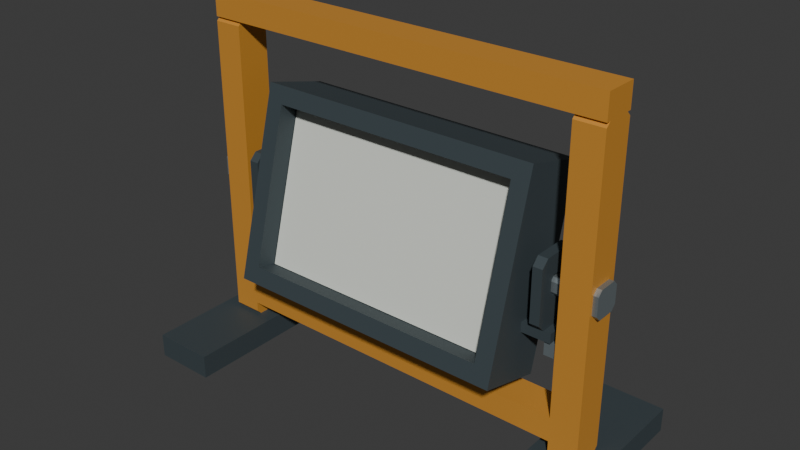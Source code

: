 # Source: source.blend  (saved by Blender 4.3.34; exported with 4.5.12 LTS)
import bpy
from mathutils import Matrix  # noqa: F401  (used for matrix-valued properties, if any)

bpy.ops.wm.read_factory_settings(use_empty=True)
scene = bpy.context.scene
scene.name = 'Scene'

# ---- collections
col_collection = bpy.data.collections.new('Collection'); scene.collection.children.link(col_collection)

# ---- materials (node trees are filled in below, after node groups)
mat_frame_siteamber = bpy.data.materials.new('Frame_SiteAmber')
mat_frame_siteamber.diffuse_color = (0.72, 0.32, 0.045, 1.0)
mat_housing_graphite = bpy.data.materials.new('Housing_Graphite')
mat_housing_graphite.diffuse_color = (0.055, 0.075, 0.085, 1.0)
mat_panel_cloudivory = bpy.data.materials.new('Panel_CloudIvory')
mat_panel_cloudivory.diffuse_color = (0.74, 0.77, 0.7, 1.0)
mat_hardware_brushedsteel = bpy.data.materials.new('Hardware_BrushedSteel')
mat_hardware_brushedsteel.diffuse_color = (0.29, 0.34, 0.36, 1.0)

# ---- material node trees
mat_frame_siteamber.use_nodes = True; mat_frame_siteamber.node_tree.nodes.clear()
_N = mat_frame_siteamber.node_tree.nodes; _L = mat_frame_siteamber.node_tree.links
n0 = _N.new('ShaderNodeBsdfPrincipled'); n0.name = 'Principled BSDF'; n0.location = (10, 300)
n0.inputs[0].default_value = (0.72, 0.32, 0.045, 1.0)
n0.inputs[1].default_value = 0.24
n0.inputs[2].default_value = 0.58
n1 = _N.new('ShaderNodeOutputMaterial'); n1.name = 'Material Output'; n1.location = (300, 300)
_L.new(n0.outputs[0], n1.inputs[0])
n1.is_active_output = True
mat_housing_graphite.use_nodes = True; mat_housing_graphite.node_tree.nodes.clear()
_N = mat_housing_graphite.node_tree.nodes; _L = mat_housing_graphite.node_tree.links
n0 = _N.new('ShaderNodeBsdfPrincipled'); n0.name = 'Principled BSDF'; n0.location = (10, 300)
n0.inputs[0].default_value = (0.055, 0.075, 0.085, 1.0)
n0.inputs[1].default_value = 0.24
n0.inputs[2].default_value = 0.64
n1 = _N.new('ShaderNodeOutputMaterial'); n1.name = 'Material Output'; n1.location = (300, 300)
_L.new(n0.outputs[0], n1.inputs[0])
n1.is_active_output = True
mat_panel_cloudivory.use_nodes = True; mat_panel_cloudivory.node_tree.nodes.clear()
_N = mat_panel_cloudivory.node_tree.nodes; _L = mat_panel_cloudivory.node_tree.links
n0 = _N.new('ShaderNodeBsdfPrincipled'); n0.name = 'Principled BSDF'; n0.location = (10, 300)
n0.inputs[0].default_value = (0.74, 0.77, 0.7, 1.0)
n0.inputs[2].default_value = 0.57
n1 = _N.new('ShaderNodeOutputMaterial'); n1.name = 'Material Output'; n1.location = (300, 300)
_L.new(n0.outputs[0], n1.inputs[0])
n1.is_active_output = True
mat_hardware_brushedsteel.use_nodes = True; mat_hardware_brushedsteel.node_tree.nodes.clear()
_N = mat_hardware_brushedsteel.node_tree.nodes; _L = mat_hardware_brushedsteel.node_tree.links
n0 = _N.new('ShaderNodeBsdfPrincipled'); n0.name = 'Principled BSDF'; n0.location = (10, 300)
n0.inputs[0].default_value = (0.29, 0.34, 0.36, 1.0)
n0.inputs[1].default_value = 0.64
n0.inputs[2].default_value = 0.42
n1 = _N.new('ShaderNodeOutputMaterial'); n1.name = 'Material Output'; n1.location = (300, 300)
_L.new(n0.outputs[0], n1.inputs[0])
n1.is_active_output = True

# ---- world
world_world = bpy.data.worlds.new('World'); scene.world = world_world
world_world.use_nodes = True; world_world.node_tree.nodes.clear()
_N = world_world.node_tree.nodes; _L = world_world.node_tree.links
n0 = _N.new('ShaderNodeOutputWorld'); n0.name = 'World Output'; n0.location = (300, 300)
n1 = _N.new('ShaderNodeBackground'); n1.name = 'Background'; n1.location = (10, 300)
n1.inputs[0].default_value = (0.05088, 0.05088, 0.05088, 1.0)
_L.new(n1.outputs[0], n0.inputs[0])
n0.is_active_output = True
world_world.color = (0.05088, 0.05088, 0.05088)
world_world.sun_shadow_jitter_overblur = 0.0

# ---- meshes
me_shallow_steppedhousing = bpy.data.meshes.new('Shallow_SteppedHousing')
me_shallow_steppedhousing.from_pydata([(-0.3, 0.006192, 0.1713), (0.3, 0.006192, 0.1713), (0.3, 0.1097, 0.5577), (-0.3, 0.1097, 0.5577), (-0.3, -0.129, 0.2075), (0.3, -0.129, 0.2075), (0.3, -0.02551, 0.5939), (-0.3, -0.02551, 0.5939), (-0.264, -0.1197, 0.2423), (0.264, -0.1197, 0.2423), (0.264, -0.03483, 0.5591), (-0.264, -0.03483, 0.5591), (-0.264, -0.05983, 0.2262), (0.264, -0.05983, 0.2262), (0.264, 0.02506, 0.5431), (-0.264, 0.02506, 0.5431), (-0.244, -0.05466, 0.2456), (0.244, -0.05466, 0.2456), (0.244, 0.01988, 0.5238), (-0.244, 0.01988, 0.5238), (-0.244, -0.01022, 0.2337), (0.244, -0.01022, 0.2337), (0.244, 0.06432, 0.5118), (-0.244, 0.06432, 0.5118)], [], [(0, 1, 5, 4), (1, 2, 6, 5), (2, 3, 7, 6), (3, 0, 4, 7), (4, 5, 9, 8), (5, 6, 10, 9), (6, 7, 11, 10), (7, 4, 8, 11), (8, 9, 13, 12), (9, 10, 14, 13), (10, 11, 15, 14), (11, 8, 12, 15), (12, 13, 17, 16), (13, 14, 18, 17), (14, 15, 19, 18), (15, 12, 16, 19), (16, 17, 21, 20), (17, 18, 22, 21), (18, 19, 23, 22), (19, 16, 20, 23), (3, 2, 1, 0), (20, 21, 22, 23)])
me_shallow_steppedhousing.polygons.foreach_set('material_index', [1, 1, 1, 1, 1, 1, 1, 1, 1, 1, 1, 1, 1, 1, 1, 1, 1, 1, 1, 1, 1, 1])
me_shallow_steppedhousing.materials.append(mat_frame_siteamber)
me_shallow_steppedhousing.materials.append(mat_housing_graphite)
me_shallow_steppedhousing.materials.append(mat_panel_cloudivory)
me_shallow_steppedhousing.materials.append(mat_hardware_brushedsteel)
me_shallow_steppedhousing.update()
me_opaque_nonemittingfrontpanel = bpy.data.meshes.new('Opaque_NonEmittingFrontPanel')
me_opaque_nonemittingfrontpanel.from_pydata([(-0.263, -0.07696, 0.2319), (-0.263, -0.05957, 0.2272), (-0.263, 0.0248, 0.5421), (-0.263, 0.007414, 0.5468), (0.263, -0.07696, 0.2319), (0.263, -0.05957, 0.2272), (0.263, 0.0248, 0.5421), (0.263, 0.007414, 0.5468)], [], [(3, 2, 1, 0), (4, 5, 6, 7), (0, 1, 5, 4), (1, 2, 6, 5), (2, 3, 7, 6), (3, 0, 4, 7)])
me_opaque_nonemittingfrontpanel.polygons.foreach_set('material_index', [2, 2, 2, 2, 2, 2])
me_opaque_nonemittingfrontpanel.materials.append(mat_frame_siteamber)
me_opaque_nonemittingfrontpanel.materials.append(mat_housing_graphite)
me_opaque_nonemittingfrontpanel.materials.append(mat_panel_cloudivory)
me_opaque_nonemittingfrontpanel.materials.append(mat_hardware_brushedsteel)
me_opaque_nonemittingfrontpanel.update()
me_left_widegroundrunner = bpy.data.meshes.new('Left_WideGroundRunner')
me_left_widegroundrunner.from_pydata([(-0.465, -0.22, 0.0), (-0.465, 0.22, 0.0), (-0.465, 0.22, 0.05), (-0.465, -0.22, 0.05), (-0.335, -0.22, 0.0), (-0.335, 0.22, 0.0), (-0.335, 0.22, 0.05), (-0.335, -0.22, 0.05)], [], [(3, 2, 1, 0), (4, 5, 6, 7), (0, 1, 5, 4), (1, 2, 6, 5), (2, 3, 7, 6), (3, 0, 4, 7)])
me_left_widegroundrunner.polygons.foreach_set('material_index', [1, 1, 1, 1, 1, 1])
me_left_widegroundrunner.materials.append(mat_frame_siteamber)
me_left_widegroundrunner.materials.append(mat_housing_graphite)
me_left_widegroundrunner.materials.append(mat_panel_cloudivory)
me_left_widegroundrunner.materials.append(mat_hardware_brushedsteel)
me_left_widegroundrunner.update()
me_left_boredframeupright = bpy.data.meshes.new('Left_BoredFrameUpright')
me_left_boredframeupright.from_pydata([(-0.43, -0.026, 0.05), (-0.43, 0.026, 0.05), (-0.43, 0.035, 0.059), (-0.43, 0.035, 0.691), (-0.43, 0.026, 0.7), (-0.43, -0.026, 0.7), (-0.43, -0.035, 0.691), (-0.43, -0.035, 0.059), (-0.43, -0.013, 0.36), (-0.43, 0.013, 0.36), (-0.43, 0.02, 0.367), (-0.43, 0.02, 0.393), (-0.43, 0.013, 0.4), (-0.43, -0.013, 0.4), (-0.43, -0.02, 0.393), (-0.43, -0.02, 0.367), (-0.37, -0.026, 0.05), (-0.37, 0.026, 0.05), (-0.37, 0.035, 0.059), (-0.37, 0.035, 0.691), (-0.37, 0.026, 0.7), (-0.37, -0.026, 0.7), (-0.37, -0.035, 0.691), (-0.37, -0.035, 0.059), (-0.37, -0.013, 0.36), (-0.37, 0.013, 0.36), (-0.37, 0.02, 0.367), (-0.37, 0.02, 0.393), (-0.37, 0.013, 0.4), (-0.37, -0.013, 0.4), (-0.37, -0.02, 0.393), (-0.37, -0.02, 0.367)], [], [(0, 1, 17, 16), (9, 8, 24, 25), (0, 8, 9, 1), (17, 25, 24, 16), (1, 2, 18, 17), (10, 9, 25, 26), (1, 9, 10, 2), (18, 26, 25, 17), (2, 3, 19, 18), (11, 10, 26, 27), (2, 10, 11, 3), (19, 27, 26, 18), (3, 4, 20, 19), (12, 11, 27, 28), (3, 11, 12, 4), (20, 28, 27, 19), (4, 5, 21, 20), (13, 12, 28, 29), (4, 12, 13, 5), (21, 29, 28, 20), (5, 6, 22, 21), (14, 13, 29, 30), (5, 13, 14, 6), (22, 30, 29, 21), (6, 7, 23, 22), (15, 14, 30, 31), (6, 14, 15, 7), (23, 31, 30, 22), (7, 0, 16, 23), (8, 15, 31, 24), (7, 15, 8, 0), (16, 24, 31, 23)])
me_left_boredframeupright.materials.append(mat_frame_siteamber)
me_left_boredframeupright.materials.append(mat_housing_graphite)
me_left_boredframeupright.materials.append(mat_panel_cloudivory)
me_left_boredframeupright.materials.append(mat_hardware_brushedsteel)
me_left_boredframeupright.update()
me_left_housingmounttab = bpy.data.meshes.new('Left_HousingMountTab')
me_left_housingmounttab.from_pydata([(-0.36, -0.035, 0.28), (-0.36, 0.035, 0.28), (-0.36, 0.035, 0.3), (-0.36, -0.035, 0.3), (-0.3, -0.035, 0.28), (-0.3, 0.035, 0.28), (-0.3, 0.035, 0.3), (-0.3, -0.035, 0.3)], [], [(3, 2, 1, 0), (4, 5, 6, 7), (0, 1, 5, 4), (1, 2, 6, 5), (2, 3, 7, 6), (3, 0, 4, 7)])
me_left_housingmounttab.polygons.foreach_set('material_index', [1, 1, 1, 1, 1, 1])
me_left_housingmounttab.materials.append(mat_frame_siteamber)
me_left_housingmounttab.materials.append(mat_housing_graphite)
me_left_housingmounttab.materials.append(mat_panel_cloudivory)
me_left_housingmounttab.materials.append(mat_hardware_brushedsteel)
me_left_housingmounttab.update()
me_left_housingboredear = bpy.data.meshes.new('Left_HousingBoredEar')
me_left_housingboredear.from_pydata([(-0.345, -0.035, 0.3), (-0.345, 0.035, 0.3), (-0.345, 0.05, 0.315), (-0.345, 0.05, 0.425), (-0.345, 0.035, 0.44), (-0.345, -0.035, 0.44), (-0.345, -0.05, 0.425), (-0.345, -0.05, 0.315), (-0.345, -0.013, 0.36), (-0.345, 0.013, 0.36), (-0.345, 0.02, 0.367), (-0.345, 0.02, 0.393), (-0.345, 0.013, 0.4), (-0.345, -0.013, 0.4), (-0.345, -0.02, 0.393), (-0.345, -0.02, 0.367), (-0.325, -0.035, 0.3), (-0.325, 0.035, 0.3), (-0.325, 0.05, 0.315), (-0.325, 0.05, 0.425), (-0.325, 0.035, 0.44), (-0.325, -0.035, 0.44), (-0.325, -0.05, 0.425), (-0.325, -0.05, 0.315), (-0.325, -0.013, 0.36), (-0.325, 0.013, 0.36), (-0.325, 0.02, 0.367), (-0.325, 0.02, 0.393), (-0.325, 0.013, 0.4), (-0.325, -0.013, 0.4), (-0.325, -0.02, 0.393), (-0.325, -0.02, 0.367)], [], [(0, 1, 17, 16), (9, 8, 24, 25), (0, 8, 9, 1), (17, 25, 24, 16), (1, 2, 18, 17), (10, 9, 25, 26), (1, 9, 10, 2), (18, 26, 25, 17), (2, 3, 19, 18), (11, 10, 26, 27), (2, 10, 11, 3), (19, 27, 26, 18), (3, 4, 20, 19), (12, 11, 27, 28), (3, 11, 12, 4), (20, 28, 27, 19), (4, 5, 21, 20), (13, 12, 28, 29), (4, 12, 13, 5), (21, 29, 28, 20), (5, 6, 22, 21), (14, 13, 29, 30), (5, 13, 14, 6), (22, 30, 29, 21), (6, 7, 23, 22), (15, 14, 30, 31), (6, 14, 15, 7), (23, 31, 30, 22), (7, 0, 16, 23), (8, 15, 31, 24), (7, 15, 8, 0), (16, 24, 31, 23)])
me_left_housingboredear.polygons.foreach_set('material_index', [1, 1, 1, 1, 1, 1, 1, 1, 1, 1, 1, 1, 1, 1, 1, 1, 1, 1, 1, 1, 1, 1, 1, 1, 1, 1, 1, 1, 1, 1, 1, 1])
me_left_housingboredear.materials.append(mat_frame_siteamber)
me_left_housingboredear.materials.append(mat_housing_graphite)
me_left_housingboredear.materials.append(mat_panel_cloudivory)
me_left_housingboredear.materials.append(mat_hardware_brushedsteel)
me_left_housingboredear.update()
me_left_finiteanglestop = bpy.data.meshes.new('Left_FiniteAngleStop')
me_left_finiteanglestop.from_pydata([(-0.37, -0.03, 0.25), (-0.37, 0.03, 0.25), (-0.37, 0.03, 0.28), (-0.37, -0.03, 0.28), (-0.345, -0.03, 0.25), (-0.345, 0.03, 0.25), (-0.345, 0.03, 0.28), (-0.345, -0.03, 0.28)], [], [(3, 2, 1, 0), (4, 5, 6, 7), (0, 1, 5, 4), (1, 2, 6, 5), (2, 3, 7, 6), (3, 0, 4, 7)])
me_left_finiteanglestop.polygons.foreach_set('material_index', [3, 3, 3, 3, 3, 3])
me_left_finiteanglestop.materials.append(mat_frame_siteamber)
me_left_finiteanglestop.materials.append(mat_housing_graphite)
me_left_finiteanglestop.materials.append(mat_panel_cloudivory)
me_left_finiteanglestop.materials.append(mat_hardware_brushedsteel)
me_left_finiteanglestop.update()
me_left_continuouscappedpin = bpy.data.meshes.new('Left_ContinuousCappedPin')
me_left_continuouscappedpin.from_pydata([(-0.44, -0.019, 0.351), (-0.44, 0.019, 0.351), (-0.44, 0.029, 0.361), (-0.44, 0.029, 0.399), (-0.44, 0.019, 0.409), (-0.44, -0.019, 0.409), (-0.44, -0.029, 0.399), (-0.44, -0.029, 0.361), (-0.43, -0.019, 0.351), (-0.43, 0.019, 0.351), (-0.43, 0.029, 0.361), (-0.43, 0.029, 0.399), (-0.43, 0.019, 0.409), (-0.43, -0.019, 0.409), (-0.43, -0.029, 0.399), (-0.43, -0.029, 0.361), (-0.43, -0.009, 0.36), (-0.43, 0.009, 0.36), (-0.43, 0.015, 0.367), (-0.43, 0.015, 0.387), (-0.43, 0.009, 0.394), (-0.43, -0.009, 0.394), (-0.43, -0.015, 0.387), (-0.43, -0.015, 0.367), (-0.325, -0.009, 0.36), (-0.325, 0.009, 0.36), (-0.325, 0.015, 0.367), (-0.325, 0.015, 0.387), (-0.325, 0.009, 0.394), (-0.325, -0.009, 0.394), (-0.325, -0.015, 0.387), (-0.325, -0.015, 0.367), (-0.325, -0.019, 0.351), (-0.325, 0.019, 0.351), (-0.325, 0.029, 0.361), (-0.325, 0.029, 0.399), (-0.325, 0.019, 0.409), (-0.325, -0.019, 0.409), (-0.325, -0.029, 0.399), (-0.325, -0.029, 0.361), (-0.315, -0.019, 0.351), (-0.315, 0.019, 0.351), (-0.315, 0.029, 0.361), (-0.315, 0.029, 0.399), (-0.315, 0.019, 0.409), (-0.315, -0.019, 0.409), (-0.315, -0.029, 0.399), (-0.315, -0.029, 0.361)], [], [(0, 1, 9, 8), (1, 2, 10, 9), (2, 3, 11, 10), (3, 4, 12, 11), (4, 5, 13, 12), (5, 6, 14, 13), (6, 7, 15, 14), (7, 0, 8, 15), (8, 9, 17, 16), (9, 10, 18, 17), (10, 11, 19, 18), (11, 12, 20, 19), (12, 13, 21, 20), (13, 14, 22, 21), (14, 15, 23, 22), (15, 8, 16, 23), (16, 17, 25, 24), (17, 18, 26, 25), (18, 19, 27, 26), (19, 20, 28, 27), (20, 21, 29, 28), (21, 22, 30, 29), (22, 23, 31, 30), (23, 16, 24, 31), (24, 25, 33, 32), (25, 26, 34, 33), (26, 27, 35, 34), (27, 28, 36, 35), (28, 29, 37, 36), (29, 30, 38, 37), (30, 31, 39, 38), (31, 24, 32, 39), (32, 33, 41, 40), (33, 34, 42, 41), (34, 35, 43, 42), (35, 36, 44, 43), (36, 37, 45, 44), (37, 38, 46, 45), (38, 39, 47, 46), (39, 32, 40, 47), (7, 6, 5, 4, 3, 2, 1, 0), (40, 41, 42, 43, 44, 45, 46, 47)])
me_left_continuouscappedpin.polygons.foreach_set('material_index', [3, 3, 3, 3, 3, 3, 3, 3, 3, 3, 3, 3, 3, 3, 3, 3, 3, 3, 3, 3, 3, 3, 3, 3, 3, 3, 3, 3, 3, 3, 3, 3, 3, 3, 3, 3, 3, 3, 3, 3, 3, 3])
me_left_continuouscappedpin.materials.append(mat_frame_siteamber)
me_left_continuouscappedpin.materials.append(mat_housing_graphite)
me_left_continuouscappedpin.materials.append(mat_panel_cloudivory)
me_left_continuouscappedpin.materials.append(mat_hardware_brushedsteel)
me_left_continuouscappedpin.update()
me_right_widegroundrunner = bpy.data.meshes.new('Right_WideGroundRunner')
me_right_widegroundrunner.from_pydata([(0.335, -0.22, 0.0), (0.335, 0.22, 0.0), (0.335, 0.22, 0.05), (0.335, -0.22, 0.05), (0.465, -0.22, 0.0), (0.465, 0.22, 0.0), (0.465, 0.22, 0.05), (0.465, -0.22, 0.05)], [], [(3, 2, 1, 0), (4, 5, 6, 7), (0, 1, 5, 4), (1, 2, 6, 5), (2, 3, 7, 6), (3, 0, 4, 7)])
me_right_widegroundrunner.polygons.foreach_set('material_index', [1, 1, 1, 1, 1, 1])
me_right_widegroundrunner.materials.append(mat_frame_siteamber)
me_right_widegroundrunner.materials.append(mat_housing_graphite)
me_right_widegroundrunner.materials.append(mat_panel_cloudivory)
me_right_widegroundrunner.materials.append(mat_hardware_brushedsteel)
me_right_widegroundrunner.update()
me_right_boredframeupright = bpy.data.meshes.new('Right_BoredFrameUpright')
me_right_boredframeupright.from_pydata([(0.37, -0.026, 0.05), (0.37, 0.026, 0.05), (0.37, 0.035, 0.059), (0.37, 0.035, 0.691), (0.37, 0.026, 0.7), (0.37, -0.026, 0.7), (0.37, -0.035, 0.691), (0.37, -0.035, 0.059), (0.37, -0.013, 0.36), (0.37, 0.013, 0.36), (0.37, 0.02, 0.367), (0.37, 0.02, 0.393), (0.37, 0.013, 0.4), (0.37, -0.013, 0.4), (0.37, -0.02, 0.393), (0.37, -0.02, 0.367), (0.43, -0.026, 0.05), (0.43, 0.026, 0.05), (0.43, 0.035, 0.059), (0.43, 0.035, 0.691), (0.43, 0.026, 0.7), (0.43, -0.026, 0.7), (0.43, -0.035, 0.691), (0.43, -0.035, 0.059), (0.43, -0.013, 0.36), (0.43, 0.013, 0.36), (0.43, 0.02, 0.367), (0.43, 0.02, 0.393), (0.43, 0.013, 0.4), (0.43, -0.013, 0.4), (0.43, -0.02, 0.393), (0.43, -0.02, 0.367)], [], [(0, 1, 17, 16), (9, 8, 24, 25), (0, 8, 9, 1), (17, 25, 24, 16), (1, 2, 18, 17), (10, 9, 25, 26), (1, 9, 10, 2), (18, 26, 25, 17), (2, 3, 19, 18), (11, 10, 26, 27), (2, 10, 11, 3), (19, 27, 26, 18), (3, 4, 20, 19), (12, 11, 27, 28), (3, 11, 12, 4), (20, 28, 27, 19), (4, 5, 21, 20), (13, 12, 28, 29), (4, 12, 13, 5), (21, 29, 28, 20), (5, 6, 22, 21), (14, 13, 29, 30), (5, 13, 14, 6), (22, 30, 29, 21), (6, 7, 23, 22), (15, 14, 30, 31), (6, 14, 15, 7), (23, 31, 30, 22), (7, 0, 16, 23), (8, 15, 31, 24), (7, 15, 8, 0), (16, 24, 31, 23)])
me_right_boredframeupright.materials.append(mat_frame_siteamber)
me_right_boredframeupright.materials.append(mat_housing_graphite)
me_right_boredframeupright.materials.append(mat_panel_cloudivory)
me_right_boredframeupright.materials.append(mat_hardware_brushedsteel)
me_right_boredframeupright.update()
me_right_housingmounttab = bpy.data.meshes.new('Right_HousingMountTab')
me_right_housingmounttab.from_pydata([(0.3, -0.035, 0.28), (0.3, 0.035, 0.28), (0.3, 0.035, 0.3), (0.3, -0.035, 0.3), (0.36, -0.035, 0.28), (0.36, 0.035, 0.28), (0.36, 0.035, 0.3), (0.36, -0.035, 0.3)], [], [(3, 2, 1, 0), (4, 5, 6, 7), (0, 1, 5, 4), (1, 2, 6, 5), (2, 3, 7, 6), (3, 0, 4, 7)])
me_right_housingmounttab.polygons.foreach_set('material_index', [1, 1, 1, 1, 1, 1])
me_right_housingmounttab.materials.append(mat_frame_siteamber)
me_right_housingmounttab.materials.append(mat_housing_graphite)
me_right_housingmounttab.materials.append(mat_panel_cloudivory)
me_right_housingmounttab.materials.append(mat_hardware_brushedsteel)
me_right_housingmounttab.update()
me_right_housingboredear = bpy.data.meshes.new('Right_HousingBoredEar')
me_right_housingboredear.from_pydata([(0.325, -0.035, 0.3), (0.325, 0.035, 0.3), (0.325, 0.05, 0.315), (0.325, 0.05, 0.425), (0.325, 0.035, 0.44), (0.325, -0.035, 0.44), (0.325, -0.05, 0.425), (0.325, -0.05, 0.315), (0.325, -0.013, 0.36), (0.325, 0.013, 0.36), (0.325, 0.02, 0.367), (0.325, 0.02, 0.393), (0.325, 0.013, 0.4), (0.325, -0.013, 0.4), (0.325, -0.02, 0.393), (0.325, -0.02, 0.367), (0.345, -0.035, 0.3), (0.345, 0.035, 0.3), (0.345, 0.05, 0.315), (0.345, 0.05, 0.425), (0.345, 0.035, 0.44), (0.345, -0.035, 0.44), (0.345, -0.05, 0.425), (0.345, -0.05, 0.315), (0.345, -0.013, 0.36), (0.345, 0.013, 0.36), (0.345, 0.02, 0.367), (0.345, 0.02, 0.393), (0.345, 0.013, 0.4), (0.345, -0.013, 0.4), (0.345, -0.02, 0.393), (0.345, -0.02, 0.367)], [], [(0, 1, 17, 16), (9, 8, 24, 25), (0, 8, 9, 1), (17, 25, 24, 16), (1, 2, 18, 17), (10, 9, 25, 26), (1, 9, 10, 2), (18, 26, 25, 17), (2, 3, 19, 18), (11, 10, 26, 27), (2, 10, 11, 3), (19, 27, 26, 18), (3, 4, 20, 19), (12, 11, 27, 28), (3, 11, 12, 4), (20, 28, 27, 19), (4, 5, 21, 20), (13, 12, 28, 29), (4, 12, 13, 5), (21, 29, 28, 20), (5, 6, 22, 21), (14, 13, 29, 30), (5, 13, 14, 6), (22, 30, 29, 21), (6, 7, 23, 22), (15, 14, 30, 31), (6, 14, 15, 7), (23, 31, 30, 22), (7, 0, 16, 23), (8, 15, 31, 24), (7, 15, 8, 0), (16, 24, 31, 23)])
me_right_housingboredear.polygons.foreach_set('material_index', [1, 1, 1, 1, 1, 1, 1, 1, 1, 1, 1, 1, 1, 1, 1, 1, 1, 1, 1, 1, 1, 1, 1, 1, 1, 1, 1, 1, 1, 1, 1, 1])
me_right_housingboredear.materials.append(mat_frame_siteamber)
me_right_housingboredear.materials.append(mat_housing_graphite)
me_right_housingboredear.materials.append(mat_panel_cloudivory)
me_right_housingboredear.materials.append(mat_hardware_brushedsteel)
me_right_housingboredear.update()
me_right_finiteanglestop = bpy.data.meshes.new('Right_FiniteAngleStop')
me_right_finiteanglestop.from_pydata([(0.345, -0.03, 0.25), (0.345, 0.03, 0.25), (0.345, 0.03, 0.28), (0.345, -0.03, 0.28), (0.37, -0.03, 0.25), (0.37, 0.03, 0.25), (0.37, 0.03, 0.28), (0.37, -0.03, 0.28)], [], [(3, 2, 1, 0), (4, 5, 6, 7), (0, 1, 5, 4), (1, 2, 6, 5), (2, 3, 7, 6), (3, 0, 4, 7)])
me_right_finiteanglestop.polygons.foreach_set('material_index', [3, 3, 3, 3, 3, 3])
me_right_finiteanglestop.materials.append(mat_frame_siteamber)
me_right_finiteanglestop.materials.append(mat_housing_graphite)
me_right_finiteanglestop.materials.append(mat_panel_cloudivory)
me_right_finiteanglestop.materials.append(mat_hardware_brushedsteel)
me_right_finiteanglestop.update()
me_right_continuouscappedpin = bpy.data.meshes.new('Right_ContinuousCappedPin')
me_right_continuouscappedpin.from_pydata([(0.315, -0.019, 0.351), (0.315, 0.019, 0.351), (0.315, 0.029, 0.361), (0.315, 0.029, 0.399), (0.315, 0.019, 0.409), (0.315, -0.019, 0.409), (0.315, -0.029, 0.399), (0.315, -0.029, 0.361), (0.325, -0.019, 0.351), (0.325, 0.019, 0.351), (0.325, 0.029, 0.361), (0.325, 0.029, 0.399), (0.325, 0.019, 0.409), (0.325, -0.019, 0.409), (0.325, -0.029, 0.399), (0.325, -0.029, 0.361), (0.325, -0.009, 0.36), (0.325, 0.009, 0.36), (0.325, 0.015, 0.367), (0.325, 0.015, 0.387), (0.325, 0.009, 0.394), (0.325, -0.009, 0.394), (0.325, -0.015, 0.387), (0.325, -0.015, 0.367), (0.43, -0.009, 0.36), (0.43, 0.009, 0.36), (0.43, 0.015, 0.367), (0.43, 0.015, 0.387), (0.43, 0.009, 0.394), (0.43, -0.009, 0.394), (0.43, -0.015, 0.387), (0.43, -0.015, 0.367), (0.43, -0.019, 0.351), (0.43, 0.019, 0.351), (0.43, 0.029, 0.361), (0.43, 0.029, 0.399), (0.43, 0.019, 0.409), (0.43, -0.019, 0.409), (0.43, -0.029, 0.399), (0.43, -0.029, 0.361), (0.44, -0.019, 0.351), (0.44, 0.019, 0.351), (0.44, 0.029, 0.361), (0.44, 0.029, 0.399), (0.44, 0.019, 0.409), (0.44, -0.019, 0.409), (0.44, -0.029, 0.399), (0.44, -0.029, 0.361)], [], [(0, 1, 9, 8), (1, 2, 10, 9), (2, 3, 11, 10), (3, 4, 12, 11), (4, 5, 13, 12), (5, 6, 14, 13), (6, 7, 15, 14), (7, 0, 8, 15), (8, 9, 17, 16), (9, 10, 18, 17), (10, 11, 19, 18), (11, 12, 20, 19), (12, 13, 21, 20), (13, 14, 22, 21), (14, 15, 23, 22), (15, 8, 16, 23), (16, 17, 25, 24), (17, 18, 26, 25), (18, 19, 27, 26), (19, 20, 28, 27), (20, 21, 29, 28), (21, 22, 30, 29), (22, 23, 31, 30), (23, 16, 24, 31), (24, 25, 33, 32), (25, 26, 34, 33), (26, 27, 35, 34), (27, 28, 36, 35), (28, 29, 37, 36), (29, 30, 38, 37), (30, 31, 39, 38), (31, 24, 32, 39), (32, 33, 41, 40), (33, 34, 42, 41), (34, 35, 43, 42), (35, 36, 44, 43), (36, 37, 45, 44), (37, 38, 46, 45), (38, 39, 47, 46), (39, 32, 40, 47), (7, 6, 5, 4, 3, 2, 1, 0), (40, 41, 42, 43, 44, 45, 46, 47)])
me_right_continuouscappedpin.polygons.foreach_set('material_index', [3, 3, 3, 3, 3, 3, 3, 3, 3, 3, 3, 3, 3, 3, 3, 3, 3, 3, 3, 3, 3, 3, 3, 3, 3, 3, 3, 3, 3, 3, 3, 3, 3, 3, 3, 3, 3, 3, 3, 3, 3, 3])
me_right_continuouscappedpin.materials.append(mat_frame_siteamber)
me_right_continuouscappedpin.materials.append(mat_housing_graphite)
me_right_continuouscappedpin.materials.append(mat_panel_cloudivory)
me_right_continuouscappedpin.materials.append(mat_hardware_brushedsteel)
me_right_continuouscappedpin.update()
me_fullwidth_topcarrybar = bpy.data.meshes.new('FullWidth_TopCarryBar')
me_fullwidth_topcarrybar.from_pydata([(-0.43, -0.035, 0.7), (-0.43, 0.035, 0.7), (-0.43, 0.035, 0.75), (-0.43, -0.035, 0.75), (0.43, -0.035, 0.7), (0.43, 0.035, 0.7), (0.43, 0.035, 0.75), (0.43, -0.035, 0.75)], [], [(3, 2, 1, 0), (4, 5, 6, 7), (0, 1, 5, 4), (1, 2, 6, 5), (2, 3, 7, 6), (3, 0, 4, 7)])
me_fullwidth_topcarrybar.materials.append(mat_frame_siteamber)
me_fullwidth_topcarrybar.materials.append(mat_housing_graphite)
me_fullwidth_topcarrybar.materials.append(mat_panel_cloudivory)
me_fullwidth_topcarrybar.materials.append(mat_hardware_brushedsteel)
me_fullwidth_topcarrybar.update()
me_low_continuousframetie = bpy.data.meshes.new('Low_ContinuousFrameTie')
me_low_continuousframetie.from_pydata([(-0.37, -0.035, 0.08), (-0.37, 0.035, 0.08), (-0.37, 0.035, 0.13), (-0.37, -0.035, 0.13), (0.37, -0.035, 0.08), (0.37, 0.035, 0.08), (0.37, 0.035, 0.13), (0.37, -0.035, 0.13)], [], [(3, 2, 1, 0), (4, 5, 6, 7), (0, 1, 5, 4), (1, 2, 6, 5), (2, 3, 7, 6), (3, 0, 4, 7)])
me_low_continuousframetie.materials.append(mat_frame_siteamber)
me_low_continuousframetie.materials.append(mat_housing_graphite)
me_low_continuousframetie.materials.append(mat_panel_cloudivory)
me_low_continuousframetie.materials.append(mat_hardware_brushedsteel)
me_low_continuousframetie.update()

# ---- objects
ob_onecagedfloorworklight = bpy.data.objects.new('OneCagedFloorWorkLight', None)
ob_shallow_steppedhousing = bpy.data.objects.new('Shallow_SteppedHousing', me_shallow_steppedhousing)
ob_opaque_nonemittingfrontpanel = bpy.data.objects.new('Opaque_NonEmittingFrontPanel', me_opaque_nonemittingfrontpanel)
ob_left_widegroundrunner = bpy.data.objects.new('Left_WideGroundRunner', me_left_widegroundrunner)
ob_left_boredframeupright = bpy.data.objects.new('Left_BoredFrameUpright', me_left_boredframeupright)
ob_left_housingmounttab = bpy.data.objects.new('Left_HousingMountTab', me_left_housingmounttab)
ob_left_housingboredear = bpy.data.objects.new('Left_HousingBoredEar', me_left_housingboredear)
ob_left_finiteanglestop = bpy.data.objects.new('Left_FiniteAngleStop', me_left_finiteanglestop)
ob_left_continuouscappedpin = bpy.data.objects.new('Left_ContinuousCappedPin', me_left_continuouscappedpin)
ob_right_widegroundrunner = bpy.data.objects.new('Right_WideGroundRunner', me_right_widegroundrunner)
ob_right_boredframeupright = bpy.data.objects.new('Right_BoredFrameUpright', me_right_boredframeupright)
ob_right_housingmounttab = bpy.data.objects.new('Right_HousingMountTab', me_right_housingmounttab)
ob_right_housingboredear = bpy.data.objects.new('Right_HousingBoredEar', me_right_housingboredear)
ob_right_finiteanglestop = bpy.data.objects.new('Right_FiniteAngleStop', me_right_finiteanglestop)
ob_right_continuouscappedpin = bpy.data.objects.new('Right_ContinuousCappedPin', me_right_continuouscappedpin)
ob_fullwidth_topcarrybar = bpy.data.objects.new('FullWidth_TopCarryBar', me_fullwidth_topcarrybar)
ob_low_continuousframetie = bpy.data.objects.new('Low_ContinuousFrameTie', me_low_continuousframetie)

# ---- transforms, parenting, visibility, modifiers, constraints
ob_onecagedfloorworklight.location = (0.0, 0.0, 0.0)
ob_shallow_steppedhousing.parent = ob_onecagedfloorworklight
ob_shallow_steppedhousing.location = (0.0, 0.0, 0.0)
ob_opaque_nonemittingfrontpanel.parent = ob_onecagedfloorworklight
ob_opaque_nonemittingfrontpanel.location = (0.0, 0.0, 0.0)
ob_left_widegroundrunner.parent = ob_onecagedfloorworklight
ob_left_widegroundrunner.location = (0.0, 0.0, 0.0)
ob_left_boredframeupright.parent = ob_onecagedfloorworklight
ob_left_boredframeupright.location = (0.0, 0.0, 0.0)
ob_left_housingmounttab.parent = ob_onecagedfloorworklight
ob_left_housingmounttab.location = (0.0, 0.0, 0.0)
ob_left_housingboredear.parent = ob_onecagedfloorworklight
ob_left_housingboredear.location = (0.0, 0.0, 0.0)
ob_left_finiteanglestop.parent = ob_onecagedfloorworklight
ob_left_finiteanglestop.location = (0.0, 0.0, 0.0)
ob_left_continuouscappedpin.parent = ob_onecagedfloorworklight
ob_left_continuouscappedpin.location = (0.0, 0.0, 0.0)
ob_right_widegroundrunner.parent = ob_onecagedfloorworklight
ob_right_widegroundrunner.location = (0.0, 0.0, 0.0)
ob_right_boredframeupright.parent = ob_onecagedfloorworklight
ob_right_boredframeupright.location = (0.0, 0.0, 0.0)
ob_right_housingmounttab.parent = ob_onecagedfloorworklight
ob_right_housingmounttab.location = (0.0, 0.0, 0.0)
ob_right_housingboredear.parent = ob_onecagedfloorworklight
ob_right_housingboredear.location = (0.0, 0.0, 0.0)
ob_right_finiteanglestop.parent = ob_onecagedfloorworklight
ob_right_finiteanglestop.location = (0.0, 0.0, 0.0)
ob_right_continuouscappedpin.parent = ob_onecagedfloorworklight
ob_right_continuouscappedpin.location = (0.0, 0.0, 0.0)
ob_fullwidth_topcarrybar.parent = ob_onecagedfloorworklight
ob_fullwidth_topcarrybar.location = (0.0, 0.0, 0.0)
ob_low_continuousframetie.parent = ob_onecagedfloorworklight
ob_low_continuousframetie.location = (0.0, 0.0, 0.0)

# ---- collection membership
scene.collection.objects.link(ob_onecagedfloorworklight)
scene.collection.objects.link(ob_shallow_steppedhousing)
scene.collection.objects.link(ob_opaque_nonemittingfrontpanel)
scene.collection.objects.link(ob_left_widegroundrunner)
scene.collection.objects.link(ob_left_boredframeupright)
scene.collection.objects.link(ob_left_housingmounttab)
scene.collection.objects.link(ob_left_housingboredear)
scene.collection.objects.link(ob_left_finiteanglestop)
scene.collection.objects.link(ob_left_continuouscappedpin)
scene.collection.objects.link(ob_right_widegroundrunner)
scene.collection.objects.link(ob_right_boredframeupright)
scene.collection.objects.link(ob_right_housingmounttab)
scene.collection.objects.link(ob_right_housingboredear)
scene.collection.objects.link(ob_right_finiteanglestop)
scene.collection.objects.link(ob_right_continuouscappedpin)
scene.collection.objects.link(ob_fullwidth_topcarrybar)
scene.collection.objects.link(ob_low_continuousframetie)

# ---- scene / render settings (as saved in the file)
scene.frame_start = 1; scene.frame_end = 250; scene.frame_set(1)
scene.render.engine = 'CYCLES'
scene.render.use_compositing = False
scene.cycles.use_denoising = False
scene.cycles.samples = 128
scene.cycles.use_adaptive_sampling = False
scene.cycles.seed = 17
bpy.context.view_layer.update()

# ---- added for rendering (the .blend has no active camera and no usable light): camera, sun
cam_auto = bpy.data.cameras.new('AutoCamera')
cam_auto.lens = 50.0
cam_auto.sensor_width = 36.0
cam_auto.clip_end = 1000.0
ob_auto_camera = bpy.data.objects.new('AutoCamera', cam_auto)
scene.collection.objects.link(ob_auto_camera)
ob_auto_camera.location = (1.17798, -1.41358, 1.31739)
ob_auto_camera.rotation_euler = (1.09748, -7.21219e-08, 0.694738)
scene.camera = ob_auto_camera
light_auto_sun = bpy.data.lights.new('AutoSun', 'SUN')
light_auto_sun.energy = 3.0
light_auto_sun.angle = 0.0523599
ob_auto_sun = bpy.data.objects.new('AutoSun', light_auto_sun)
scene.collection.objects.link(ob_auto_sun)
ob_auto_sun.rotation_euler = (0.872665, 0.174533, 0.523599)
bpy.context.view_layer.update()

